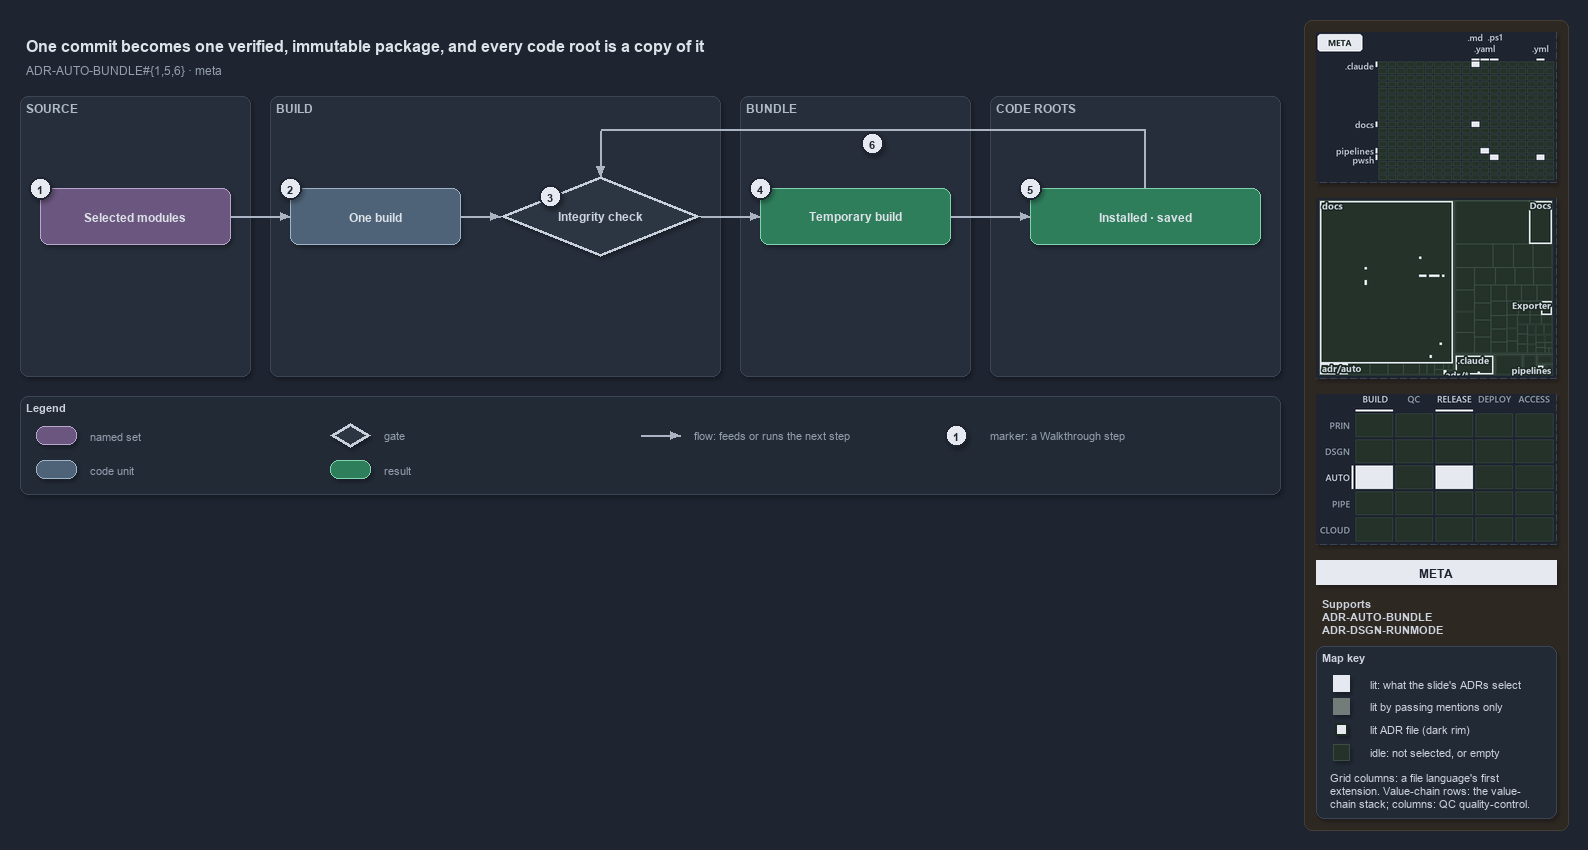

The diagram above was exported from draw.io. Its source (the exported page's mxGraphModel, read from the mxfile embedded in the PNG):
<mxGraphModel dx="1024" dy="768" grid="0" gridSize="10" guides="1" tooltips="1" connect="1" arrows="1" fold="1" page="1" pageScale="1" pageWidth="1572" pageHeight="600" background="#1E2430" math="0" shadow="1">
  <root>
    <mxCell id="0" />
    <mxCell id="1" parent="0" />
    <mxCell id="sidebar-bg" value="" style="rounded=1;arcSize=2;html=1;fillColor=#2E2823;strokeColor=#453C33;shadow=0;" vertex="1" parent="1">
      <mxGeometry x="1304" y="4" width="264" height="810" as="geometry" />
    </mxCell>
    <mxCell id="title" value="One commit becomes one verified, immutable package, and every code root is a copy of it" style="text;html=1;align=left;verticalAlign=middle;fontSize=16;fontStyle=1;fontColor=#DDE2E9;" vertex="1" parent="1">
      <mxGeometry x="20" y="14" width="1260" height="30" as="geometry" />
    </mxCell>
    <mxCell id="subtitle" value="ADR-AUTO-BUNDLE#{1,5,6} &amp;#183; meta" style="text;html=1;align=left;verticalAlign=middle;fontSize=12;fontColor=#949FAE;" vertex="1" parent="1">
      <mxGeometry x="20" y="44" width="1240" height="20" as="geometry" />
    </mxCell>
    <mxCell id="band-source" value="SOURCE" style="rounded=1;html=1;arcSize=3;fillColor=#262E3B;strokeColor=#3A4555;verticalAlign=top;align=left;spacingLeft=8;fontStyle=1;fontSize=12;fontColor=#B0BAC7;" vertex="1" parent="1">
      <mxGeometry x="20" y="80" width="230" height="280" as="geometry" />
    </mxCell>
    <mxCell id="band-build" value="BUILD" style="rounded=1;html=1;arcSize=3;fillColor=#262E3B;strokeColor=#3A4555;verticalAlign=top;align=left;spacingLeft=8;fontStyle=1;fontSize=12;fontColor=#B0BAC7;" vertex="1" parent="1">
      <mxGeometry x="270" y="80" width="450" height="280" as="geometry" />
    </mxCell>
    <mxCell id="band-bundle" value="BUNDLE" style="rounded=1;html=1;arcSize=3;fillColor=#262E3B;strokeColor=#3A4555;verticalAlign=top;align=left;spacingLeft=8;fontStyle=1;fontSize=12;fontColor=#B0BAC7;" vertex="1" parent="1">
      <mxGeometry x="740" y="80" width="230" height="280" as="geometry" />
    </mxCell>
    <mxCell id="band-roots" value="CODE ROOTS" style="rounded=1;html=1;arcSize=3;fillColor=#262E3B;strokeColor=#3A4555;verticalAlign=top;align=left;spacingLeft=8;fontStyle=1;fontSize=12;fontColor=#B0BAC7;" vertex="1" parent="1">
      <mxGeometry x="990" y="80" width="290" height="280" as="geometry" />
    </mxCell>
    <mxCell id="g-selected" value="&lt;b&gt;Selected modules&lt;/b&gt;" style="rounded=1;whiteSpace=wrap;html=1;arcSize=20;fillColor=#6A567E;strokeColor=#B9A6CC;fontColor=#DDE2E9;fontSize=12;" vertex="1" parent="1">
      <mxGeometry x="40" y="172" width="190" height="56" as="geometry" />
    </mxCell>
    <mxCell id="g-build" value="&lt;b&gt;One build&lt;/b&gt;" style="rounded=1;whiteSpace=wrap;html=1;arcSize=20;fillColor=#4E6378;strokeColor=#9FB3C8;fontColor=#DDE2E9;fontSize=12;" vertex="1" parent="1">
      <mxGeometry x="290" y="172" width="170" height="56" as="geometry" />
    </mxCell>
    <mxCell id="g-check" value="&lt;b&gt;Integrity check&lt;/b&gt;" style="rhombus;whiteSpace=wrap;html=1;fillColor=#2C3542;strokeColor=#C7D0DB;strokeWidth=3;fontSize=12;fontColor=#CDD3DC;" vertex="1" parent="1">
      <mxGeometry x="500" y="160" width="200" height="80" as="geometry" />
    </mxCell>
    <mxCell id="g-temporary" value="&lt;b&gt;Temporary build&lt;/b&gt;" style="rounded=1;whiteSpace=wrap;html=1;arcSize=20;fillColor=#2E7D5B;strokeColor=#7FD3AE;fontColor=#DDE2E9;fontSize=12;" vertex="1" parent="1">
      <mxGeometry x="760" y="172" width="190" height="56" as="geometry" />
    </mxCell>
    <mxCell id="g-copies" value="&lt;b&gt;Installed &amp;#183; saved&lt;/b&gt;" style="rounded=1;whiteSpace=wrap;html=1;arcSize=20;fillColor=#2E7D5B;strokeColor=#7FD3AE;fontColor=#DDE2E9;fontSize=12;" vertex="1" parent="1">
      <mxGeometry x="1030" y="172" width="230" height="56" as="geometry" />
    </mxCell>
    <mxCell id="p-edge-selected-build-a" value="" style="text;html=1;strokeColor=none;fillColor=none;" vertex="1" parent="1">
      <mxGeometry x="230" y="200" width="1" height="1" as="geometry" />
    </mxCell>
    <mxCell id="p-edge-selected-build-b" value="" style="text;html=1;strokeColor=none;fillColor=none;" vertex="1" parent="1">
      <mxGeometry x="290" y="200" width="1" height="1" as="geometry" />
    </mxCell>
    <mxCell id="edge-selected-build" value="" style="edgeStyle=orthogonalEdgeStyle;rounded=1;html=1;fontSize=10;endArrow=block;strokeColor=#AAB4C3;fontColor=#CDD3DC;shadow=0;" edge="1" parent="1" source="p-edge-selected-build-a" target="p-edge-selected-build-b">
      <mxGeometry relative="1" as="geometry" />
    </mxCell>
    <mxCell id="p-edge-build-check-a" value="" style="text;html=1;strokeColor=none;fillColor=none;" vertex="1" parent="1">
      <mxGeometry x="460" y="200" width="1" height="1" as="geometry" />
    </mxCell>
    <mxCell id="p-edge-build-check-b" value="" style="text;html=1;strokeColor=none;fillColor=none;" vertex="1" parent="1">
      <mxGeometry x="500" y="200" width="1" height="1" as="geometry" />
    </mxCell>
    <mxCell id="edge-build-check" value="" style="edgeStyle=orthogonalEdgeStyle;rounded=1;html=1;fontSize=10;endArrow=block;strokeColor=#AAB4C3;fontColor=#CDD3DC;shadow=0;" edge="1" parent="1" source="p-edge-build-check-a" target="p-edge-build-check-b">
      <mxGeometry relative="1" as="geometry" />
    </mxCell>
    <mxCell id="p-edge-check-temporary-a" value="" style="text;html=1;strokeColor=none;fillColor=none;" vertex="1" parent="1">
      <mxGeometry x="700" y="200" width="1" height="1" as="geometry" />
    </mxCell>
    <mxCell id="p-edge-check-temporary-b" value="" style="text;html=1;strokeColor=none;fillColor=none;" vertex="1" parent="1">
      <mxGeometry x="760" y="200" width="1" height="1" as="geometry" />
    </mxCell>
    <mxCell id="edge-check-temporary" value="" style="edgeStyle=orthogonalEdgeStyle;rounded=1;html=1;fontSize=10;endArrow=block;strokeColor=#AAB4C3;fontColor=#CDD3DC;shadow=0;" edge="1" parent="1" source="p-edge-check-temporary-a" target="p-edge-check-temporary-b">
      <mxGeometry relative="1" as="geometry" />
    </mxCell>
    <mxCell id="p-edge-temporary-copies-a" value="" style="text;html=1;strokeColor=none;fillColor=none;" vertex="1" parent="1">
      <mxGeometry x="950" y="200" width="1" height="1" as="geometry" />
    </mxCell>
    <mxCell id="p-edge-temporary-copies-b" value="" style="text;html=1;strokeColor=none;fillColor=none;" vertex="1" parent="1">
      <mxGeometry x="1030" y="200" width="1" height="1" as="geometry" />
    </mxCell>
    <mxCell id="edge-temporary-copies" value="" style="edgeStyle=orthogonalEdgeStyle;rounded=1;html=1;fontSize=10;endArrow=block;strokeColor=#AAB4C3;fontColor=#CDD3DC;shadow=0;" edge="1" parent="1" source="p-edge-temporary-copies-a" target="p-edge-temporary-copies-b">
      <mxGeometry relative="1" as="geometry" />
    </mxCell>
    <mxCell id="p-edge-copies-check-0" value="" style="text;html=1;strokeColor=none;fillColor=none;" vertex="1" parent="1">
      <mxGeometry x="1145" y="172" width="1" height="1" as="geometry" />
    </mxCell>
    <mxCell id="p-edge-copies-check-1" value="" style="text;html=1;strokeColor=none;fillColor=none;" vertex="1" parent="1">
      <mxGeometry x="1145" y="114" width="1" height="1" as="geometry" />
    </mxCell>
    <mxCell id="p-edge-copies-check-2" value="" style="text;html=1;strokeColor=none;fillColor=none;" vertex="1" parent="1">
      <mxGeometry x="600" y="114" width="1" height="1" as="geometry" />
    </mxCell>
    <mxCell id="p-edge-copies-check-3" value="" style="text;html=1;strokeColor=none;fillColor=none;" vertex="1" parent="1">
      <mxGeometry x="600" y="160" width="1" height="1" as="geometry" />
    </mxCell>
    <mxCell id="edge-copies-check-seg1" value="" style="edgeStyle=orthogonalEdgeStyle;rounded=1;html=1;fontSize=10;endArrow=none;strokeColor=#AAB4C3;fontColor=#CDD3DC;shadow=0;" edge="1" parent="1" source="p-edge-copies-check-0" target="p-edge-copies-check-1">
      <mxGeometry relative="1" as="geometry" />
    </mxCell>
    <mxCell id="edge-copies-check-seg2" value="" style="edgeStyle=orthogonalEdgeStyle;rounded=1;html=1;fontSize=10;endArrow=none;strokeColor=#AAB4C3;fontColor=#CDD3DC;shadow=0;" edge="1" parent="1" source="p-edge-copies-check-1" target="p-edge-copies-check-2">
      <mxGeometry relative="1" as="geometry" />
    </mxCell>
    <mxCell id="edge-copies-check" value="" style="edgeStyle=orthogonalEdgeStyle;rounded=1;html=1;fontSize=10;endArrow=block;strokeColor=#AAB4C3;fontColor=#CDD3DC;shadow=0;" edge="1" parent="1" source="p-edge-copies-check-2" target="p-edge-copies-check-3">
      <mxGeometry relative="1" as="geometry" />
    </mxCell>
    <mxCell id="mark-1" value="1" style="ellipse;html=1;fillColor=#E6EAF0;strokeColor=#1E2430;strokeWidth=2;fontColor=#1E2430;fontStyle=1;fontSize=11;" vertex="1" parent="1">
      <mxGeometry x="29" y="161" width="22" height="22" as="geometry" />
    </mxCell>
    <mxCell id="mark-2" value="2" style="ellipse;html=1;fillColor=#E6EAF0;strokeColor=#1E2430;strokeWidth=2;fontColor=#1E2430;fontStyle=1;fontSize=11;" vertex="1" parent="1">
      <mxGeometry x="279" y="161" width="22" height="22" as="geometry" />
    </mxCell>
    <mxCell id="mark-3" value="3" style="ellipse;html=1;fillColor=#E6EAF0;strokeColor=#1E2430;strokeWidth=2;fontColor=#1E2430;fontStyle=1;fontSize=11;" vertex="1" parent="1">
      <mxGeometry x="539.0" y="169.0" width="22" height="22" as="geometry" />
    </mxCell>
    <mxCell id="mark-4" value="4" style="ellipse;html=1;fillColor=#E6EAF0;strokeColor=#1E2430;strokeWidth=2;fontColor=#1E2430;fontStyle=1;fontSize=11;" vertex="1" parent="1">
      <mxGeometry x="749" y="161" width="22" height="22" as="geometry" />
    </mxCell>
    <mxCell id="mark-5" value="5" style="ellipse;html=1;fillColor=#E6EAF0;strokeColor=#1E2430;strokeWidth=2;fontColor=#1E2430;fontStyle=1;fontSize=11;" vertex="1" parent="1">
      <mxGeometry x="1019" y="161" width="22" height="22" as="geometry" />
    </mxCell>
    <mxCell id="mark-6" value="6" style="ellipse;html=1;fillColor=#E6EAF0;strokeColor=#1E2430;strokeWidth=2;fontColor=#1E2430;fontStyle=1;fontSize=11;" vertex="1" parent="1">
      <mxGeometry x="861" y="116" width="22" height="22" as="geometry" />
    </mxCell>
    <mxCell id="legend" value="&lt;b&gt;Legend&lt;/b&gt;" style="rounded=1;whiteSpace=wrap;html=1;arcSize=6;fillColor=#222A36;strokeColor=#3A4555;align=left;verticalAlign=top;spacing=8;fontSize=11;fontColor=#CDD3DC;" vertex="1" parent="1">
      <mxGeometry x="20" y="380" width="1260" height="98" as="geometry" />
    </mxCell>
    <mxCell id="legend-1-1" value="" style="rounded=1;whiteSpace=wrap;html=1;arcSize=20;fillColor=#6A567E;strokeColor=#B9A6CC;fontColor=#DDE2E9;" vertex="1" parent="1">
      <mxGeometry x="36" y="410" width="40" height="18" as="geometry" />
    </mxCell>
    <mxCell id="legend-1-1-text" value="named set" style="text;html=1;align=left;verticalAlign=middle;fontSize=11;fontColor=#949FAE;" vertex="1" parent="1">
      <mxGeometry x="84" y="409" width="240" height="20" as="geometry" />
    </mxCell>
    <mxCell id="legend-1-2" value="" style="rounded=1;whiteSpace=wrap;html=1;arcSize=20;fillColor=#4E6378;strokeColor=#9FB3C8;fontColor=#DDE2E9;" vertex="1" parent="1">
      <mxGeometry x="36" y="444" width="40" height="18" as="geometry" />
    </mxCell>
    <mxCell id="legend-1-2-text" value="code unit" style="text;html=1;align=left;verticalAlign=middle;fontSize=11;fontColor=#949FAE;" vertex="1" parent="1">
      <mxGeometry x="84" y="443" width="240" height="20" as="geometry" />
    </mxCell>
    <mxCell id="legend-2-1" value="" style="rhombus;whiteSpace=wrap;html=1;fillColor=#2C3542;strokeColor=#C7D0DB;strokeWidth=3;fontColor=#CDD3DC;" vertex="1" parent="1">
      <mxGeometry x="330" y="407" width="40" height="24" as="geometry" />
    </mxCell>
    <mxCell id="legend-2-1-text" value="gate" style="text;html=1;align=left;verticalAlign=middle;fontSize=11;fontColor=#949FAE;" vertex="1" parent="1">
      <mxGeometry x="378" y="409" width="240" height="20" as="geometry" />
    </mxCell>
    <mxCell id="legend-2-2" value="" style="rounded=1;whiteSpace=wrap;html=1;arcSize=20;fillColor=#2E7D5B;strokeColor=#7FD3AE;fontColor=#DDE2E9;" vertex="1" parent="1">
      <mxGeometry x="330" y="444" width="40" height="18" as="geometry" />
    </mxCell>
    <mxCell id="legend-2-2-text" value="result" style="text;html=1;align=left;verticalAlign=middle;fontSize=11;fontColor=#949FAE;" vertex="1" parent="1">
      <mxGeometry x="378" y="443" width="240" height="20" as="geometry" />
    </mxCell>
    <mxCell id="legend-3-1-a" value="" style="text;html=1;strokeColor=none;fillColor=none;" vertex="1" parent="1">
      <mxGeometry x="640" y="419" width="1" height="1" as="geometry" />
    </mxCell>
    <mxCell id="legend-3-1-b" value="" style="text;html=1;strokeColor=none;fillColor=none;" vertex="1" parent="1">
      <mxGeometry x="680" y="419" width="1" height="1" as="geometry" />
    </mxCell>
    <mxCell id="legend-3-1" value="" style="edgeStyle=orthogonalEdgeStyle;rounded=1;html=1;fontSize=10;endArrow=block;strokeColor=#AAB4C3;fontColor=#CDD3DC;shadow=0;" edge="1" parent="1" source="legend-3-1-a" target="legend-3-1-b">
      <mxGeometry relative="1" as="geometry" />
    </mxCell>
    <mxCell id="legend-3-1-text" value="flow: feeds or runs the next step" style="text;html=1;align=left;verticalAlign=middle;fontSize=11;fontColor=#949FAE;" vertex="1" parent="1">
      <mxGeometry x="688" y="409" width="240" height="20" as="geometry" />
    </mxCell>
    <mxCell id="legend-4-1" value="1" style="ellipse;html=1;fillColor=#E6EAF0;strokeColor=#1E2430;strokeWidth=2;fontColor=#1E2430;fontStyle=1;fontSize=11;" vertex="1" parent="1">
      <mxGeometry x="945" y="408" width="22" height="22" as="geometry" />
    </mxCell>
    <mxCell id="legend-4-1-text" value="marker: a Walkthrough step" style="text;html=1;align=left;verticalAlign=middle;fontSize=11;fontColor=#949FAE;" vertex="1" parent="1">
      <mxGeometry x="984" y="409" width="240" height="20" as="geometry" />
    </mxCell>
    <mxCell id="minimap-grid" value="" style="shape=image;html=1;imageAspect=0;aspect=fixed;verticalLabelPosition=bottom;strokeColor=#3A4555;dashed=1;fillColor=#222A36;image=data:image/png,(base64 omitted: 10524 chars);" vertex="1" parent="1">
      <mxGeometry x="1316" y="16" width="240" height="150" as="geometry" />
    </mxCell>
    <mxCell id="minimap-tree" value="" style="shape=image;html=1;imageAspect=0;aspect=fixed;verticalLabelPosition=bottom;strokeColor=#3A4555;dashed=1;fillColor=#222A36;image=data:image/png,(base64 omitted: 15420 chars);" vertex="1" parent="1">
      <mxGeometry x="1316" y="182" width="240" height="180" as="geometry" />
    </mxCell>
    <mxCell id="minimap-chain" value="" style="shape=image;html=1;imageAspect=0;aspect=fixed;verticalLabelPosition=bottom;strokeColor=#3A4555;dashed=1;fillColor=#222A36;image=data:image/png,(base64 omitted: 13200 chars);" vertex="1" parent="1">
      <mxGeometry x="1316" y="378" width="240" height="150" as="geometry" />
    </mxCell>
    <mxCell id="lens-badge" value="META" style="rounded=0;whiteSpace=wrap;html=1;align=center;verticalAlign=middle;fontSize=12;fontStyle=1;fontColor=#1E2430;fillColor=#E6EAF0;strokeColor=none;" vertex="1" parent="1">
      <mxGeometry x="1316" y="544" width="240" height="24" as="geometry" />
    </mxCell>
    <mxCell id="supports" value="&lt;b&gt;Supports&lt;/b&gt;&lt;br&gt;ADR-AUTO-BUNDLE&lt;br&gt;ADR-DSGN-RUNMODE" style="text;html=1;whiteSpace=wrap;align=left;verticalAlign=top;fontSize=11;fontColor=#CDD3DC;" vertex="1" parent="1">
      <mxGeometry x="1316" y="576" width="240" height="46" as="geometry" />
    </mxCell>
    <mxCell id="mapkey" value="&lt;b&gt;Map key&lt;/b&gt;" style="rounded=1;arcSize=6;whiteSpace=wrap;html=1;align=left;verticalAlign=top;fontSize=11;fontColor=#CDD3DC;fillColor=#222A36;strokeColor=#3A4555;spacingLeft=8;spacingTop=2;" vertex="1" parent="1">
      <mxGeometry x="1316" y="630" width="240" height="172" as="geometry" />
    </mxCell>
    <mxCell id="mapkey-lit" value="" style="rounded=0;html=1;fillColor=#E6EAF0;strokeColor=#E6EAF0;" vertex="1" parent="1">
      <mxGeometry x="1333.0" y="659.0" width="16" height="16" as="geometry" />
    </mxCell>
    <mxCell id="mapkey-lit-text" value="lit: what the slide's ADRs select" style="text;html=1;align=left;verticalAlign=middle;fontSize=11;fontColor=#CDD3DC;" vertex="1" parent="1">
      <mxGeometry x="1364" y="657" width="184" height="20" as="geometry" />
    </mxCell>
    <mxCell id="mapkey-touched" value="" style="rounded=0;html=1;fillColor=#727C79;strokeColor=#727C79;" vertex="1" parent="1">
      <mxGeometry x="1333.0" y="682.0" width="16" height="16" as="geometry" />
    </mxCell>
    <mxCell id="mapkey-touched-text" value="lit by passing mentions only" style="text;html=1;align=left;verticalAlign=middle;fontSize=11;fontColor=#CDD3DC;" vertex="1" parent="1">
      <mxGeometry x="1364" y="680" width="184" height="20" as="geometry" />
    </mxCell>
    <mxCell id="mapkey-adr" value="" style="rounded=0;html=1;fillColor=#E6EAF0;strokeColor=#1C2A24;strokeWidth=2;" vertex="1" parent="1">
      <mxGeometry x="1335.0" y="707.0" width="12" height="12" as="geometry" />
    </mxCell>
    <mxCell id="mapkey-adr-text" value="lit ADR file (dark rim)" style="text;html=1;align=left;verticalAlign=middle;fontSize=11;fontColor=#CDD3DC;" vertex="1" parent="1">
      <mxGeometry x="1364" y="703" width="184" height="20" as="geometry" />
    </mxCell>
    <mxCell id="mapkey-idle" value="" style="rounded=0;html=1;fillColor=#243229;strokeColor=#3B4D43;" vertex="1" parent="1">
      <mxGeometry x="1333.0" y="728.0" width="16" height="16" as="geometry" />
    </mxCell>
    <mxCell id="mapkey-idle-text" value="idle: not selected, or empty" style="text;html=1;align=left;verticalAlign=middle;fontSize=11;fontColor=#CDD3DC;" vertex="1" parent="1">
      <mxGeometry x="1364" y="726" width="184" height="20" as="geometry" />
    </mxCell>
    <mxCell id="mapkey-codes" value="Grid columns: a file language's first&lt;br&gt;extension. Value-chain rows: the value-&lt;br&gt;chain stack; columns: QC quality-control." style="text;html=1;align=left;verticalAlign=top;whiteSpace=wrap;fontSize=11;fontColor=#CDD3DC;" vertex="1" parent="1">
      <mxGeometry x="1324" y="750" width="224" height="46" as="geometry" />
    </mxCell>
  </root>
</mxGraphModel>